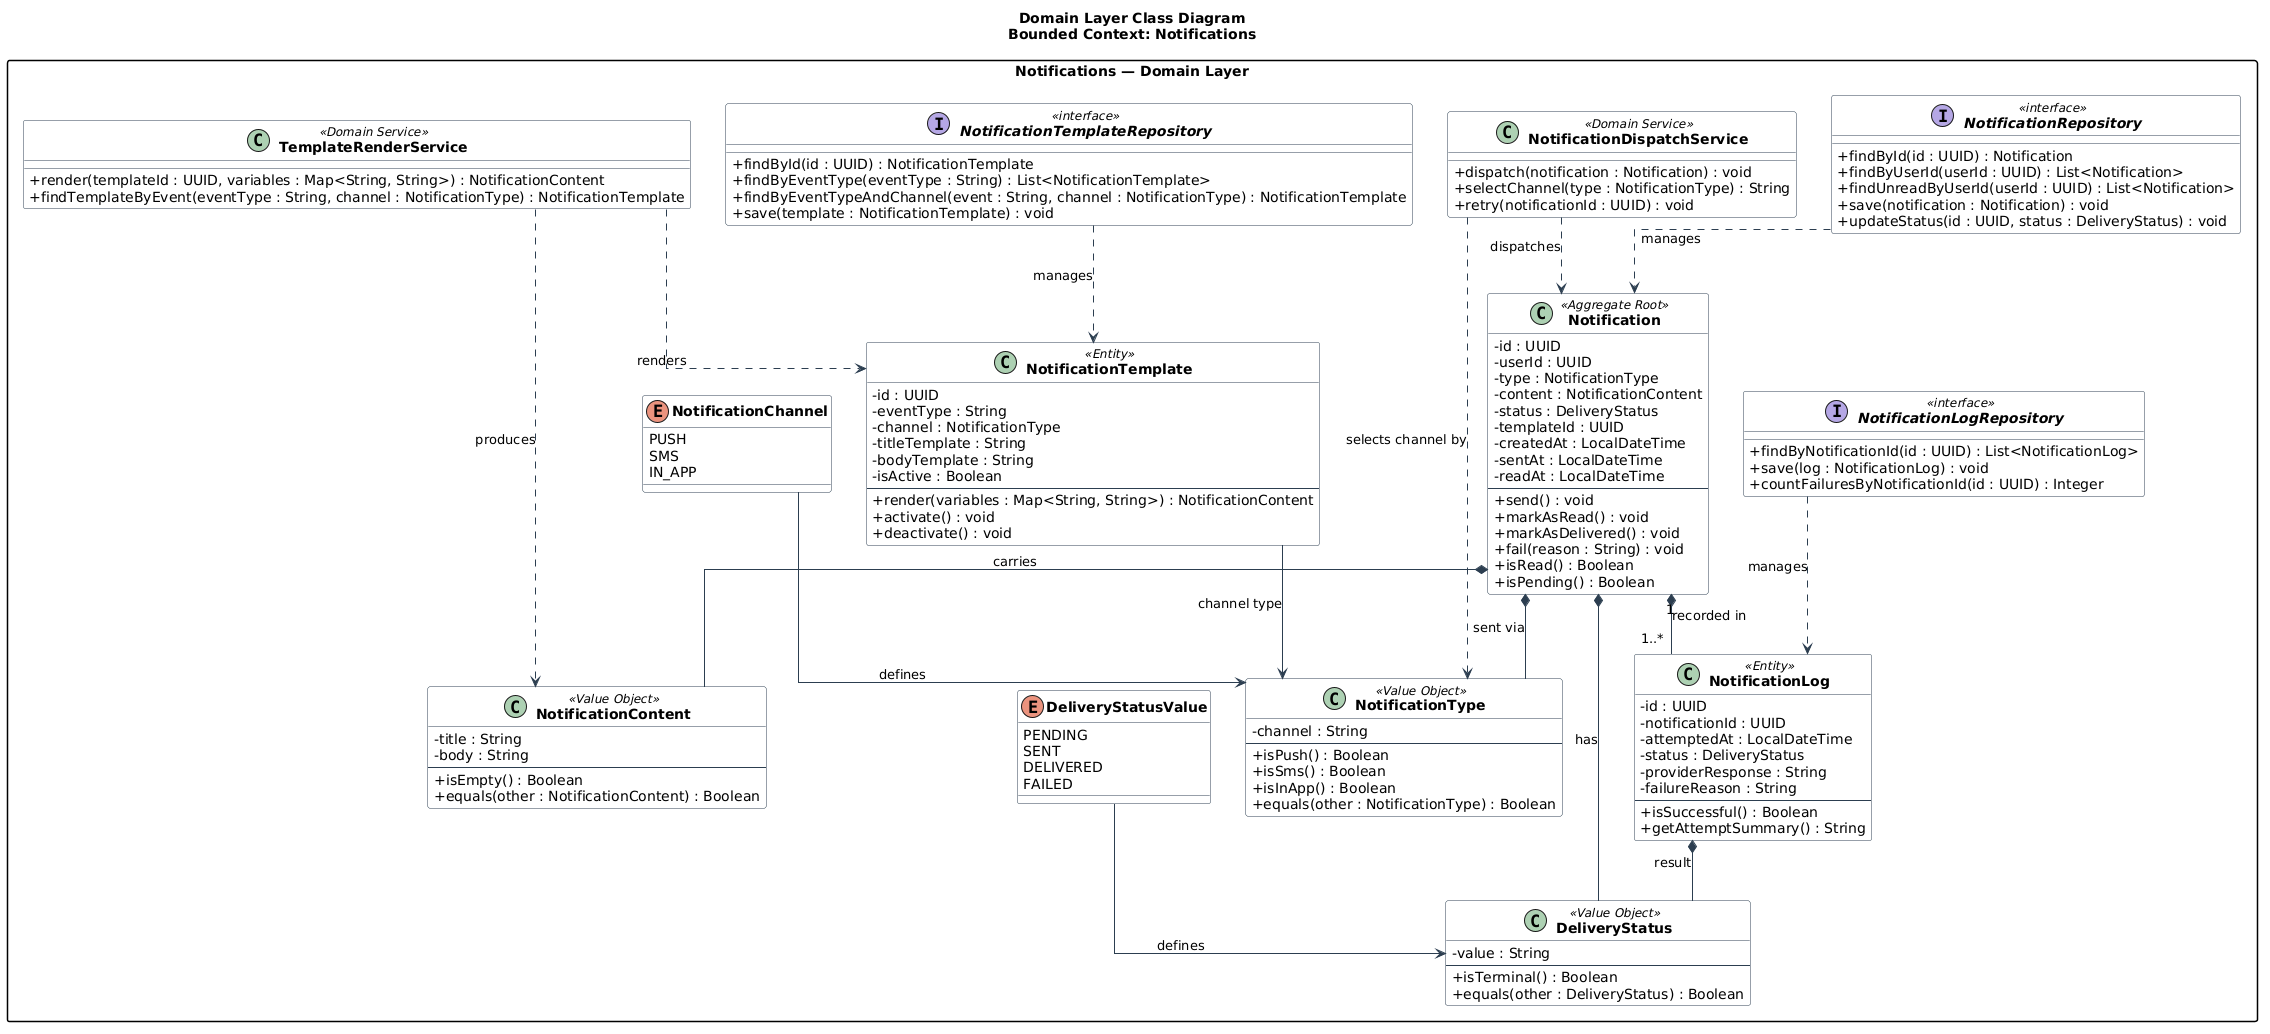

The diagram above was rendered by PlantUML. Its source (embedded in the PNG):
@startuml
title Domain Layer Class Diagram\nBounded Context: Notifications

skinparam classAttributeIconSize 0
skinparam classFontStyle bold
skinparam packageStyle rectangle
skinparam linetype ortho
skinparam class {
  BackgroundColor White
  BorderColor #2C3E50
  ArrowColor #2C3E50
}

package "Notifications — Domain Layer" {

  class Notification <<Aggregate Root>> {
    - id : UUID
    - userId : UUID
    - type : NotificationType
    - content : NotificationContent
    - status : DeliveryStatus
    - templateId : UUID
    - createdAt : LocalDateTime
    - sentAt : LocalDateTime
    - readAt : LocalDateTime
    --
    + send() : void
    + markAsRead() : void
    + markAsDelivered() : void
    + fail(reason : String) : void
    + isRead() : Boolean
    + isPending() : Boolean
  }

  class NotificationTemplate <<Entity>> {
    - id : UUID
    - eventType : String
    - channel : NotificationType
    - titleTemplate : String
    - bodyTemplate : String
    - isActive : Boolean
    --
    + render(variables : Map<String, String>) : NotificationContent
    + activate() : void
    + deactivate() : void
  }

  class NotificationLog <<Entity>> {
    - id : UUID
    - notificationId : UUID
    - attemptedAt : LocalDateTime
    - status : DeliveryStatus
    - providerResponse : String
    - failureReason : String
    --
    + isSuccessful() : Boolean
    + getAttemptSummary() : String
  }

  class NotificationType <<Value Object>> {
    - channel : String
    --
    + isPush() : Boolean
    + isSms() : Boolean
    + isInApp() : Boolean
    + equals(other : NotificationType) : Boolean
  }

  class DeliveryStatus <<Value Object>> {
    - value : String
    --
    + isTerminal() : Boolean
    + equals(other : DeliveryStatus) : Boolean
  }

  class NotificationContent <<Value Object>> {
    - title : String
    - body : String
    --
    + isEmpty() : Boolean
    + equals(other : NotificationContent) : Boolean
  }

  class NotificationDispatchService <<Domain Service>> {
    + dispatch(notification : Notification) : void
    + selectChannel(type : NotificationType) : String
    + retry(notificationId : UUID) : void
  }

  class TemplateRenderService <<Domain Service>> {
    + render(templateId : UUID, variables : Map<String, String>) : NotificationContent
    + findTemplateByEvent(eventType : String, channel : NotificationType) : NotificationTemplate
  }

  interface NotificationRepository <<interface>> {
    + findById(id : UUID) : Notification
    + findByUserId(userId : UUID) : List<Notification>
    + findUnreadByUserId(userId : UUID) : List<Notification>
    + save(notification : Notification) : void
    + updateStatus(id : UUID, status : DeliveryStatus) : void
  }

  interface NotificationTemplateRepository <<interface>> {
    + findById(id : UUID) : NotificationTemplate
    + findByEventType(eventType : String) : List<NotificationTemplate>
    + findByEventTypeAndChannel(event : String, channel : NotificationType) : NotificationTemplate
    + save(template : NotificationTemplate) : void
  }

  interface NotificationLogRepository <<interface>> {
    + findByNotificationId(id : UUID) : List<NotificationLog>
    + save(log : NotificationLog) : void
    + countFailuresByNotificationId(id : UUID) : Integer
  }

  enum NotificationChannel {
    PUSH
    SMS
    IN_APP
  }

  enum DeliveryStatusValue {
    PENDING
    SENT
    DELIVERED
    FAILED
  }

  Notification "1" *-- "1..*" NotificationLog : recorded in
  Notification *-- NotificationType : sent via
  Notification *-- NotificationContent : carries
  Notification *-- DeliveryStatus : has
  NotificationLog *-- DeliveryStatus : result
  NotificationTemplate --> NotificationType : channel type

  NotificationChannel --> NotificationType : defines
  DeliveryStatusValue --> DeliveryStatus : defines

  NotificationDispatchService ..> Notification : dispatches
  NotificationDispatchService ..> NotificationType : selects channel by
  TemplateRenderService ..> NotificationTemplate : renders
  TemplateRenderService ..> NotificationContent : produces

  NotificationRepository ..> Notification : manages
  NotificationTemplateRepository ..> NotificationTemplate : manages
  NotificationLogRepository ..> NotificationLog : manages
}
@enduml